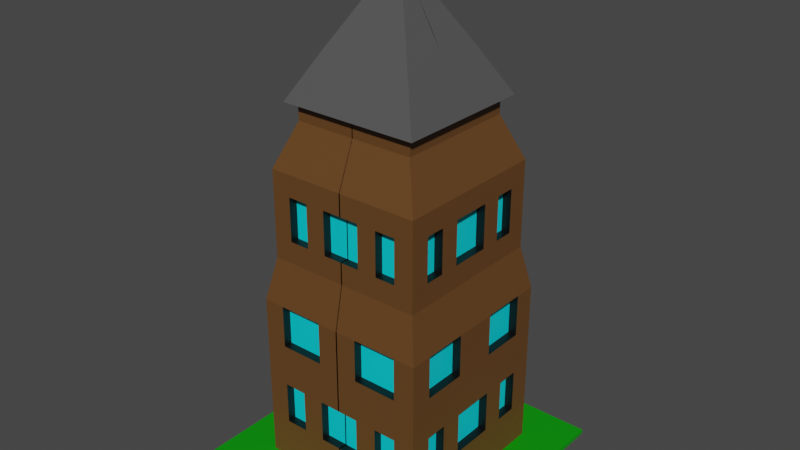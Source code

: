 # Source: Farm_Tower.blend  (saved by Blender 2.91.10; exported with 4.5.12 LTS)
import bpy
from mathutils import Matrix  # noqa: F401  (used for matrix-valued properties, if any)

bpy.ops.wm.read_factory_settings(use_empty=True)
scene = bpy.context.scene
scene.name = 'Scene'

# ---- collections
col_collection = bpy.data.collections.new('Collection'); scene.collection.children.link(col_collection)

# ---- materials (node trees are filled in below, after node groups)
mat_ground = bpy.data.materials.new('Ground')
mat_ground.use_transparent_shadow = False
mat_window = bpy.data.materials.new('Window')
mat_window.use_transparent_shadow = False
mat_roof = bpy.data.materials.new('Roof')
mat_roof.use_transparent_shadow = False
mat_windowwalls = bpy.data.materials.new('WindowWalls')
mat_windowwalls.use_transparent_shadow = False
mat_walls = bpy.data.materials.new('Walls')
mat_walls.use_transparent_shadow = False

# ---- material node trees
mat_ground.use_nodes = True; mat_ground.node_tree.nodes.clear()
_N = mat_ground.node_tree.nodes; _L = mat_ground.node_tree.links
n0 = _N.new('ShaderNodeBsdfPrincipled'); n0.name = 'Principled BSDF'; n0.location = (10, 300)
n0.distribution = 'GGX'
n0.subsurface_method = 'BURLEY'
n0.inputs[0].default_value = (0.0, 0.3, 0.0, 1.0)
n0.inputs[3].default_value = 1.45
n0.inputs[27].default_value = (0.0, 0.0, 0.0, 1.0)
n0.inputs[28].default_value = 1.0
n1 = _N.new('ShaderNodeOutputMaterial'); n1.name = 'Material Output'; n1.location = (300, 300)
_L.new(n0.outputs[0], n1.inputs[0])
n1.is_active_output = True
mat_window.use_nodes = True; mat_window.node_tree.nodes.clear()
_N = mat_window.node_tree.nodes; _L = mat_window.node_tree.links
n0 = _N.new('ShaderNodeBsdfPrincipled'); n0.name = 'Principled BSDF'; n0.location = (10, 300)
n0.distribution = 'GGX'
n0.subsurface_method = 'BURLEY'
n0.inputs[0].default_value = (0.0, 0.7138, 0.8, 1.0)
n0.inputs[3].default_value = 1.45
n0.inputs[27].default_value = (0.0, 0.0, 0.0, 1.0)
n0.inputs[28].default_value = 1.0
n1 = _N.new('ShaderNodeOutputMaterial'); n1.name = 'Material Output'; n1.location = (300, 300)
_L.new(n0.outputs[0], n1.inputs[0])
n1.is_active_output = True
mat_roof.use_nodes = True; mat_roof.node_tree.nodes.clear()
_N = mat_roof.node_tree.nodes; _L = mat_roof.node_tree.links
n0 = _N.new('ShaderNodeBsdfPrincipled'); n0.name = 'Principled BSDF'; n0.location = (10, 300)
n0.distribution = 'GGX'
n0.subsurface_method = 'BURLEY'
n0.inputs[0].default_value = (0.08353, 0.08353, 0.08353, 1.0)
n0.inputs[3].default_value = 1.45
n0.inputs[27].default_value = (0.0, 0.0, 0.0, 1.0)
n0.inputs[28].default_value = 1.0
n1 = _N.new('ShaderNodeOutputMaterial'); n1.name = 'Material Output'; n1.location = (300, 300)
_L.new(n0.outputs[0], n1.inputs[0])
n1.is_active_output = True
mat_windowwalls.use_nodes = True; mat_windowwalls.node_tree.nodes.clear()
_N = mat_windowwalls.node_tree.nodes; _L = mat_windowwalls.node_tree.links
n0 = _N.new('ShaderNodeBsdfPrincipled'); n0.name = 'Principled BSDF'; n0.location = (10, 300)
n0.distribution = 'GGX'
n0.subsurface_method = 'BURLEY'
n0.inputs[0].default_value = (0.0, 0.0, 0.0, 1.0)
n0.inputs[3].default_value = 1.45
n0.inputs[27].default_value = (0.0, 0.0, 0.0, 1.0)
n0.inputs[28].default_value = 1.0
n1 = _N.new('ShaderNodeOutputMaterial'); n1.name = 'Material Output'; n1.location = (300, 300)
_L.new(n0.outputs[0], n1.inputs[0])
n1.is_active_output = True
mat_walls.use_nodes = True; mat_walls.node_tree.nodes.clear()
_N = mat_walls.node_tree.nodes; _L = mat_walls.node_tree.links
n0 = _N.new('ShaderNodeBsdfPrincipled'); n0.name = 'Principled BSDF'; n0.location = (10, 300)
n0.distribution = 'GGX'
n0.subsurface_method = 'BURLEY'
n0.inputs[0].default_value = (0.1301, 0.05613, 0.01521, 1.0)
n0.inputs[3].default_value = 1.45
n0.inputs[27].default_value = (0.0, 0.0, 0.0, 1.0)
n0.inputs[28].default_value = 1.0
n1 = _N.new('ShaderNodeOutputMaterial'); n1.name = 'Material Output'; n1.location = (300, 300)
_L.new(n0.outputs[0], n1.inputs[0])
n1.is_active_output = True

# ---- world
world_world = bpy.data.worlds.new('World'); scene.world = world_world
world_world.use_nodes = True; world_world.node_tree.nodes.clear()
_N = world_world.node_tree.nodes; _L = world_world.node_tree.links
n0 = _N.new('ShaderNodeOutputWorld'); n0.name = 'World Output'; n0.location = (300, 300)
n1 = _N.new('ShaderNodeBackground'); n1.name = 'Background'; n1.location = (10, 300)
n1.inputs[0].default_value = (0.05088, 0.05088, 0.05088, 1.0)
_L.new(n1.outputs[0], n0.inputs[0])
n0.is_active_output = True
world_world.color = (0.05088, 0.05088, 0.05088)
world_world.use_sun_shadow = False
world_world.sun_shadow_jitter_overblur = 0.0

# ---- meshes
me_cube_001 = bpy.data.meshes.new('Cube.001')
me_cube_001.from_pydata([(-1.0, -1.0, 0.0), (-1.0, -1.0, 2.0), (-1.0, 1.0, 0.0), (-1.0, 1.0, 2.0), (1.0, -1.0, 0.0), (1.0, -1.0, 2.0), (1.0, 1.0, 0.0), (1.0, 1.0, 2.0)], [], [(0, 1, 3, 2), (2, 3, 7, 6), (6, 7, 5, 4), (4, 5, 1, 0), (7, 3, 1, 5)])
_uv = me_cube_001.uv_layers.new(name='UVMap')
_uv.uv.foreach_set('vector', [0.375, 0.0, 0.625, 0.0, 0.625, 0.25, 0.375, 0.25, 0.375, 0.25, 0.625, 0.25, 0.625, 0.5, 0.375, 0.5, 0.375, 0.5, 0.625, 0.5, 0.625, 0.75, 0.375, 0.75, 0.375, 0.75, 0.625, 0.75, 0.625, 1.0, 0.375, 1.0, 0.625, 0.5, 0.875, 0.5, 0.875, 0.75, 0.625, 0.75])
me_cube_001.materials.append(mat_ground)
me_cube_001.use_remesh_fix_poles = True
me_cube_001.use_remesh_preserve_attributes = False
me_cube_001.use_mirror_vertex_groups = False
me_cube_001.update()
me_cube_002 = bpy.data.meshes.new('Cube.002')
me_cube_002.from_pydata([(-1.0, 1.0, 0.05), (-0.9, 0.9, 2.5), (-1.0, 1.0, 2.0), (-0.7, 0.7, 4.0), (-0.9, 0.9, 3.5), (0.0, 0.0, 5.625), (0.008032, 1.0, 0.05), (0.008032, 1.0, 2.0), (0.007229, 0.9, 2.5), (0.007229, 0.9, 3.5), (0.005622, 0.7, 4.0), (0.0, 0.8, 4.2), (-1.0, 0.0, 2.0), (-0.9, 0.0, 2.5), (-1.0, 0.0, 0.05), (-0.7, 0.0, 4.0), (-0.9, 0.0, 3.5), (-1.0, 0.5, 0.05), (-0.9, 0.45, 2.5), (-0.9, 0.45, 3.5), (-0.7, 0.35, 4.0), (-0.8, 0.35, 4.2), (-0.35, 0.35, 5.012), (-0.496, 1.0, 0.05), (-0.496, 1.0, 2.0), (-0.4464, 0.9, 2.5), (-0.4464, 0.9, 3.5), (-0.3472, 0.7, 4.0), (-1.0, 0.25, 0.05), (-0.9, 0.225, 2.5), (-0.9, 0.225, 3.5), (-0.7, 0.175, 4.0), (-0.8, 0.175, 4.2), (-1.0, 0.75, 0.05), (-0.9, 0.675, 2.5), (-0.9, 0.675, 3.5), (-0.7, 0.525, 4.0), (-0.8, 0.525, 4.2), (-0.7543, 1.0, 0.05), (-0.7543, 1.0, 2.0), (-0.6789, 0.9, 2.5), (-0.6789, 0.9, 3.5), (-0.528, 0.7, 4.0), (-0.244, 1.0, 2.0), (-0.2196, 0.9, 2.5), (-0.2196, 0.9, 3.5), (-0.1708, 0.7, 4.0), (-0.244, 1.0, 0.05), (-0.525, 0.525, 4.706), (-0.175, 0.175, 5.319), (-1.0, 1.0, 1.025), (-1.0, 0.0, 1.025), (-0.496, 1.0, 1.025), (-1.0, 0.25, 1.025), (-1.0, 0.75, 1.025), (-0.7543, 1.0, 1.025), (-0.244, 1.0, 1.025), (-1.0, 1.0, 1.513), (0.008032, 1.0, 1.513), (-1.0, 0.0, 1.513), (-0.496, 1.0, 1.513), (-1.0, 0.25, 1.513), (-1.0, 0.75, 1.513), (-1.0, 1.0, 0.5375), (0.008032, 1.0, 0.5375), (-1.0, 0.25, 0.5375), (-1.0, 0.75, 0.5375), (-1.0, 0.0, 0.5375), (-0.9, 0.9, 3.0), (-0.4464, 0.9, 3.0), (-0.9, 0.675, 3.0), (-0.9, 0.9, 2.75), (0.007229, 0.9, 2.75), (-0.9, 0.45, 2.75), (-0.4464, 0.9, 2.75), (-0.9, 0.225, 2.75), (-0.9, 0.675, 2.75), (-0.2196, 0.9, 2.75), (-0.9, 0.45, 3.25), (-0.9, 0.225, 3.25), (-0.6789, 0.9, 3.25), (-0.9, 0.9, 3.25), (-0.9, 0.0, 3.25), (-0.7, 0.7, 4.2), (0.005622, 0.7, 4.2), (-0.7, 0.0, 4.2), (-0.7, 0.35, 4.2), (-0.3472, 0.7, 4.2), (-0.7, 0.175, 4.2), (-0.7, 0.525, 4.2), (-0.528, 0.7, 4.2), (-0.1708, 0.7, 4.2), (-0.35, -0.005412, 5.012), (-0.525, 0.0, 4.706), (-0.175, -0.002706, 5.319), (-1.0, 0.75, 2.0), (-1.0, 0.5, 2.0), (-1.0, 0.25, 2.0), (0.008032, 1.0, 1.025), (-1.0, 0.5, 1.025), (-1.0, 0.5, 1.513), (-0.7543, 1.0, 1.513), (-0.244, 1.0, 1.513), (-1.0, 0.5, 0.5375), (-0.496, 1.0, 0.5375), (-0.7543, 1.0, 0.5375), (-0.244, 1.0, 0.5375), (-0.9, 0.0, 2.75), (-0.9, 0.45, 3.0), (-0.9, 0.225, 3.0), (-0.6789, 0.9, 2.75), (-0.6789, 0.9, 3.0), (-0.2196, 0.9, 3.0), (0.007229, 0.9, 3.25), (-0.4464, 0.9, 3.25), (-0.9, 0.675, 3.25), (-0.2196, 0.9, 3.25), (-0.9, 0.75, 2.0), (-0.9, 0.5, 2.0), (-0.7543, 0.9, 2.0), (-0.496, 0.9, 2.0), (-0.9, 0.25, 2.0), (-0.244, 0.9, 2.0), (-0.9, 0.0, 0.5375), (-0.9, 0.0, 1.025), (0.008032, 0.9, 1.025), (-0.9, 0.5, 1.025), (-0.9, 0.75, 1.025), (-0.9, 0.25, 1.025), (-0.7543, 0.9, 1.025), (-0.496, 0.9, 1.025), (-0.244, 0.9, 1.025), (-0.9, 0.5, 1.513), (-0.496, 0.9, 1.513), (-0.9, 0.25, 1.513), (-0.9, 0.75, 1.513), (-0.7543, 0.9, 1.513), (-0.244, 0.9, 1.513), (0.008032, 0.9, 0.5375), (-0.9, 0.5, 0.5375), (-0.496, 0.9, 0.5375), (-0.9, 0.25, 0.5375), (-0.9, 0.75, 0.5375), (-0.7543, 0.9, 0.5375), (-0.244, 0.9, 0.5375), (0.007229, 0.8, 2.75), (0.007229, 0.8, 3.0), (-0.8, 0.0, 2.75), (-0.8, 0.0, 3.0), (-0.8, 0.45, 2.75), (-0.8, 0.45, 3.0), (-0.4464, 0.8, 2.75), (-0.4464, 0.8, 3.0), (-0.8, 0.225, 2.75), (-0.8, 0.225, 3.0), (-0.8, 0.675, 2.75), (-0.8, 0.675, 3.0), (-0.6789, 0.8, 2.75), (-0.6789, 0.8, 3.0), (-0.2196, 0.8, 2.75), (-0.2196, 0.8, 3.0), (0.007229, 0.8, 3.25), (-0.8, 0.0, 3.25), (-0.8, 0.45, 3.25), (-0.4464, 0.8, 3.25), (-0.8, 0.225, 3.25), (-0.8, 0.675, 3.25), (-0.6789, 0.8, 3.25), (-0.2196, 0.8, 3.25), (-0.8, 0.0, 4.2), (-0.3472, 0.8, 4.2), (-0.8, 0.8, 4.2), (-0.528, 0.8, 4.2), (-0.1708, 0.8, 4.2), (0.0, 0.35, 5.012), (0.0, 0.525, 4.706), (0.0, 0.175, 5.319)], [], [(80, 81, 4, 41), (90, 83, 171, 172), (46, 10, 9, 45), (44, 8, 7, 43), (102, 43, 7, 58), (62, 95, 2, 57), (34, 1, 2, 95), (79, 82, 16, 30), (36, 3, 4, 35), (31, 20, 19, 30), (115, 78, 19, 35), (29, 18, 96, 97), (40, 25, 24, 39), (42, 27, 26, 41), (91, 87, 170, 173), (116, 114, 26, 45), (59, 12, 97, 61), (13, 29, 97, 12), (15, 31, 30, 16), (78, 79, 30, 19), (81, 115, 35, 4), (20, 36, 35, 19), (18, 34, 95, 96), (3, 42, 41, 4), (1, 40, 39, 2), (57, 2, 39, 101), (87, 90, 172, 170), (114, 80, 41, 26), (113, 116, 45, 9), (84, 91, 173, 11), (25, 44, 43, 24), (27, 46, 45, 26), (104, 52, 56, 106), (63, 50, 55, 105), (65, 53, 99, 103), (66, 54, 50, 63), (52, 60, 102, 56), (50, 57, 101, 55), (99, 100, 62, 54), (51, 59, 61, 53), (55, 101, 60, 52), (53, 61, 100, 99), (54, 62, 57, 50), (56, 102, 58, 98), (47, 106, 64, 6), (33, 66, 63, 0), (28, 65, 103, 17), (38, 105, 104, 23), (14, 67, 65, 28), (17, 103, 66, 33), (0, 63, 105, 38), (23, 104, 106, 47), (71, 76, 70, 68), (73, 75, 109, 108), (77, 74, 69, 112), (110, 71, 68, 111), (40, 1, 71, 110), (34, 18, 73, 76), (44, 25, 74, 77), (18, 29, 75, 73), (1, 34, 76, 71), (25, 40, 110, 74), (8, 44, 77, 72), (68, 70, 115, 81), (108, 109, 79, 78), (112, 69, 114, 116), (111, 68, 81, 80), (10, 46, 91, 84), (27, 42, 90, 87), (3, 36, 89, 83), (20, 31, 88, 86), (46, 27, 87, 91), (36, 20, 86, 89), (31, 15, 85, 88), (42, 3, 83, 90), (22, 92, 94, 49), (48, 93, 92, 22), (115, 70, 156, 166), (79, 109, 154, 165), (54, 66, 142, 127), (114, 69, 152, 164), (53, 65, 141, 128), (52, 104, 140, 130), (108, 78, 163, 150), (103, 99, 126, 139), (72, 77, 159, 145), (74, 110, 157, 151), (100, 61, 134, 132), (60, 101, 136, 133), (76, 73, 149, 155), (62, 100, 132, 135), (102, 60, 133, 137), (134, 121, 118, 132), (136, 119, 120, 133), (132, 118, 117, 135), (133, 120, 122, 137), (139, 126, 127, 142), (123, 124, 128, 141), (143, 129, 130, 140), (144, 131, 125, 138), (145, 159, 160, 146), (151, 157, 158, 152), (155, 149, 150, 156), (153, 147, 148, 154), (146, 160, 168, 161), (152, 158, 167, 164), (156, 150, 163, 166), (154, 148, 162, 165), (105, 55, 129, 143), (106, 56, 131, 144), (111, 80, 167, 158), (112, 116, 168, 160), (64, 106, 144, 138), (96, 95, 117, 118), (116, 113, 161, 168), (80, 114, 164, 167), (104, 105, 143, 140), (65, 67, 123, 141), (66, 103, 139, 142), (39, 24, 120, 119), (97, 96, 118, 121), (78, 115, 166, 163), (24, 43, 122, 120), (82, 79, 165, 162), (73, 108, 150, 149), (99, 54, 127, 126), (51, 53, 128, 124), (55, 52, 130, 129), (69, 74, 151, 152), (109, 75, 153, 154), (70, 76, 155, 156), (56, 98, 125, 131), (110, 111, 158, 157), (77, 112, 160, 159), (61, 97, 121, 134), (95, 62, 135, 117), (101, 39, 119, 136), (43, 102, 137, 122), (49, 94, 5), (107, 147, 153, 75), (21, 32, 169, 93, 48, 171, 37), (107, 75, 29, 13), (21, 37, 89, 86), (37, 171, 83, 89), (21, 86, 88, 32), (32, 88, 85, 169), (48, 22, 174, 175), (172, 171, 48, 175, 11, 173, 170), (22, 49, 176, 174), (49, 5, 176)])
me_cube_002.polygons.foreach_set('material_index', [3, 3, 3, 3, 3, 3, 3, 3, 3, 3, 3, 3, 3, 3, 3, 3, 3, 3, 3, 3, 3, 3, 3, 3, 3, 3, 3, 3, 3, 3, 3, 3, 3, 3, 3, 3, 3, 3, 3, 3, 3, 3, 3, 3, 3, 3, 3, 3, 3, 3, 3, 3, 3, 3, 3, 3, 3, 3, 3, 3, 3, 3, 3, 3, 3, 3, 3, 3, 3, 3, 3, 3, 3, 3, 3, 1, 1, 2, 2, 2, 2, 2, 2, 2, 2, 2, 2, 2, 2, 2, 2, 2, 0, 0, 0, 0, 0, 0, 0, 0, 0, 0, 0, 0, 0, 0, 0, 0, 2, 2, 2, 2, 2, 2, 2, 2, 2, 2, 2, 2, 2, 2, 2, 2, 2, 2, 2, 2, 2, 2, 2, 2, 2, 2, 2, 2, 2, 2, 1, 2, 1, 3, 3, 3, 3, 3, 1, 1, 1, 1])
_uv = me_cube_002.uv_layers.new(name='UVMap')
_uv.uv.foreach_set('vector', [0.8349, 0.5125, 0.8625, 0.5125, 0.8625, 0.5125, 0.8349, 0.5125, 0.816, 0.5375, 0.8375, 0.5375, 0.8375, 0.5375, 0.816, 0.5375, 0.7713, 0.5375, 0.7493, 0.5375, 0.7491, 0.5125, 0.7774, 0.5125, 0.7774, 0.5125, 0.7491, 0.5125, 0.749, 0.5, 0.7805, 0.5, 0.5625, 0.3445, 0.625, 0.3445, 0.625, 0.376, 0.5625, 0.376, 0.5625, 0.2188, 0.625, 0.2188, 0.625, 0.25, 0.5625, 0.25, 0.8625, 0.5406, 0.8625, 0.5125, 0.875, 0.5, 0.875, 0.5312, 0.8625, 0.5969, 0.8625, 0.625, 0.8625, 0.625, 0.8625, 0.5969, 0.8375, 0.5594, 0.8375, 0.5375, 0.8625, 0.5125, 0.8625, 0.5406, 0.8375, 0.6031, 0.8375, 0.5813, 0.8625, 0.5688, 0.8625, 0.5969, 0.8625, 0.5406, 0.8625, 0.5688, 0.8625, 0.5688, 0.8625, 0.5406, 0.8625, 0.5969, 0.8625, 0.5688, 0.875, 0.5625, 0.875, 0.5938, 0.8349, 0.5125, 0.8058, 0.5125, 0.812, 0.5, 0.8443, 0.5, 0.816, 0.5375, 0.7934, 0.5375, 0.8058, 0.5125, 0.8349, 0.5125, 0.7713, 0.5375, 0.7934, 0.5375, 0.7934, 0.5375, 0.7713, 0.5375, 0.7774, 0.5125, 0.8058, 0.5125, 0.8058, 0.5125, 0.7774, 0.5125, 0.5625, 0.125, 0.625, 0.125, 0.625, 0.1562, 0.5625, 0.1562, 0.8625, 0.625, 0.8625, 0.5969, 0.875, 0.5938, 0.875, 0.625, 0.8375, 0.625, 0.8375, 0.6031, 0.8625, 0.5969, 0.8625, 0.625, 0.8625, 0.5688, 0.8625, 0.5969, 0.8625, 0.5969, 0.8625, 0.5688, 0.8625, 0.5125, 0.8625, 0.5406, 0.8625, 0.5406, 0.8625, 0.5125, 0.8375, 0.5813, 0.8375, 0.5594, 0.8625, 0.5406, 0.8625, 0.5688, 0.8625, 0.5688, 0.8625, 0.5406, 0.875, 0.5312, 0.875, 0.5625, 0.8375, 0.5375, 0.816, 0.5375, 0.8349, 0.5125, 0.8625, 0.5125, 0.8625, 0.5125, 0.8349, 0.5125, 0.8443, 0.5, 0.875, 0.5, 0.5625, 0.25, 0.625, 0.25, 0.625, 0.2807, 0.5625, 0.2807, 0.7934, 0.5375, 0.816, 0.5375, 0.816, 0.5375, 0.7934, 0.5375, 0.8058, 0.5125, 0.8349, 0.5125, 0.8349, 0.5125, 0.8058, 0.5125, 0.7491, 0.5125, 0.7774, 0.5125, 0.7774, 0.5125, 0.7491, 0.5125, 0.7493, 0.5375, 0.7713, 0.5375, 0.7713, 0.5375, 0.7493, 0.5375, 0.8058, 0.5125, 0.7774, 0.5125, 0.7805, 0.5, 0.812, 0.5, 0.7934, 0.5375, 0.7713, 0.5375, 0.7774, 0.5125, 0.8058, 0.5125, 0.4375, 0.313, 0.5, 0.313, 0.5, 0.3445, 0.4375, 0.3445, 0.4375, 0.25, 0.5, 0.25, 0.5, 0.2807, 0.4375, 0.2807, 0.4375, 0.1562, 0.5, 0.1562, 0.5, 0.1875, 0.4375, 0.1875, 0.4375, 0.2188, 0.5, 0.2188, 0.5, 0.25, 0.4375, 0.25, 0.5, 0.313, 0.5625, 0.313, 0.5625, 0.3445, 0.5, 0.3445, 0.5, 0.25, 0.5625, 0.25, 0.5625, 0.2807, 0.5, 0.2807, 0.5, 0.1875, 0.5625, 0.1875, 0.5625, 0.2188, 0.5, 0.2188, 0.5, 0.125, 0.5625, 0.125, 0.5625, 0.1562, 0.5, 0.1562, 0.5, 0.2807, 0.5625, 0.2807, 0.5625, 0.313, 0.5, 0.313, 0.5, 0.1562, 0.5625, 0.1562, 0.5625, 0.1875, 0.5, 0.1875, 0.5, 0.2188, 0.5625, 0.2188, 0.5625, 0.25, 0.5, 0.25, 0.5, 0.3445, 0.5625, 0.3445, 0.5625, 0.376, 0.5, 0.376, 0.375, 0.3445, 0.4375, 0.3445, 0.4375, 0.376, 0.375, 0.376, 0.375, 0.2188, 0.4375, 0.2188, 0.4375, 0.25, 0.375, 0.25, 0.375, 0.1562, 0.4375, 0.1562, 0.4375, 0.1875, 0.375, 0.1875, 0.375, 0.2807, 0.4375, 0.2807, 0.4375, 0.313, 0.375, 0.313, 0.375, 0.125, 0.4375, 0.125, 0.4375, 0.1562, 0.375, 0.1562, 0.375, 0.1875, 0.4375, 0.1875, 0.4375, 0.2188, 0.375, 0.2188, 0.375, 0.25, 0.4375, 0.25, 0.4375, 0.2807, 0.375, 0.2807, 0.375, 0.313, 0.4375, 0.313, 0.4375, 0.3445, 0.375, 0.3445, 0.8625, 0.5125, 0.8625, 0.5406, 0.8625, 0.5406, 0.8625, 0.5125, 0.8625, 0.5688, 0.8625, 0.5969, 0.8625, 0.5969, 0.8625, 0.5688, 0.7774, 0.5125, 0.8058, 0.5125, 0.8058, 0.5125, 0.7774, 0.5125, 0.8349, 0.5125, 0.8625, 0.5125, 0.8625, 0.5125, 0.8349, 0.5125, 0.8349, 0.5125, 0.8625, 0.5125, 0.8625, 0.5125, 0.8349, 0.5125, 0.8625, 0.5406, 0.8625, 0.5688, 0.8625, 0.5688, 0.8625, 0.5406, 0.7774, 0.5125, 0.8058, 0.5125, 0.8058, 0.5125, 0.7774, 0.5125, 0.8625, 0.5688, 0.8625, 0.5969, 0.8625, 0.5969, 0.8625, 0.5688, 0.8625, 0.5125, 0.8625, 0.5406, 0.8625, 0.5406, 0.8625, 0.5125, 0.8058, 0.5125, 0.8349, 0.5125, 0.8349, 0.5125, 0.8058, 0.5125, 0.7491, 0.5125, 0.7774, 0.5125, 0.7774, 0.5125, 0.7491, 0.5125, 0.8625, 0.5125, 0.8625, 0.5406, 0.8625, 0.5406, 0.8625, 0.5125, 0.8625, 0.5688, 0.8625, 0.5969, 0.8625, 0.5969, 0.8625, 0.5688, 0.7774, 0.5125, 0.8058, 0.5125, 0.8058, 0.5125, 0.7774, 0.5125, 0.8349, 0.5125, 0.8625, 0.5125, 0.8625, 0.5125, 0.8349, 0.5125, 0.7493, 0.5375, 0.7713, 0.5375, 0.7713, 0.5375, 0.7493, 0.5375, 0.7934, 0.5375, 0.816, 0.5375, 0.816, 0.5375, 0.7934, 0.5375, 0.8375, 0.5375, 0.8375, 0.5594, 0.8375, 0.5594, 0.8375, 0.5375, 0.8375, 0.5813, 0.8375, 0.6031, 0.8375, 0.6031, 0.8375, 0.5813, 0.7713, 0.5375, 0.7934, 0.5375, 0.7934, 0.5375, 0.7713, 0.5375, 0.8375, 0.5594, 0.8375, 0.5813, 0.8375, 0.5813, 0.8375, 0.5594, 0.8375, 0.6031, 0.8375, 0.625, 0.8375, 0.625, 0.8375, 0.6031, 0.816, 0.5375, 0.8375, 0.5375, 0.8375, 0.5375, 0.816, 0.5375, 0.8375, 0.5375, 0.8375, 0.5819, 0.8375, 0.5597, 0.8375, 0.5375, 0.8375, 0.5375, 0.8375, 0.6041, 0.8375, 0.5819, 0.8375, 0.5375, 0.8625, 0.5406, 0.8625, 0.5406, 0.8625, 0.5406, 0.8625, 0.5406, 0.8625, 0.5969, 0.8625, 0.5969, 0.8625, 0.5969, 0.8625, 0.5969, 0.5, 0.2188, 0.4375, 0.2188, 0.4375, 0.2188, 0.5, 0.2188, 0.8058, 0.5125, 0.8058, 0.5125, 0.8058, 0.5125, 0.8058, 0.5125, 0.5, 0.1562, 0.4375, 0.1562, 0.4375, 0.1562, 0.5, 0.1562, 0.5, 0.313, 0.4375, 0.313, 0.4375, 0.313, 0.5, 0.313, 0.8625, 0.5688, 0.8625, 0.5688, 0.8625, 0.5688, 0.8625, 0.5688, 0.4375, 0.1875, 0.5, 0.1875, 0.5, 0.1875, 0.4375, 0.1875, 0.7491, 0.5125, 0.7774, 0.5125, 0.7774, 0.5125, 0.7491, 0.5125, 0.8058, 0.5125, 0.8349, 0.5125, 0.8349, 0.5125, 0.8058, 0.5125, 0.5625, 0.1875, 0.5625, 0.1562, 0.5625, 0.1562, 0.5625, 0.1875, 0.5625, 0.313, 0.5625, 0.2807, 0.5625, 0.2807, 0.5625, 0.313, 0.8625, 0.5406, 0.8625, 0.5688, 0.8625, 0.5688, 0.8625, 0.5406, 0.5625, 0.2188, 0.5625, 0.1875, 0.5625, 0.1875, 0.5625, 0.2188, 0.5625, 0.3445, 0.5625, 0.313, 0.5625, 0.313, 0.5625, 0.3445, 0.5625, 0.1562, 0.625, 0.1562, 0.625, 0.1875, 0.5625, 0.1875, 0.5625, 0.2807, 0.625, 0.2807, 0.625, 0.313, 0.5625, 0.313, 0.5625, 0.1875, 0.625, 0.1875, 0.625, 0.2188, 0.5625, 0.2188, 0.5625, 0.313, 0.625, 0.313, 0.625, 0.3445, 0.5625, 0.3445, 0.4375, 0.1875, 0.5, 0.1875, 0.5, 0.2188, 0.4375, 0.2188, 0.4375, 0.125, 0.5, 0.125, 0.5, 0.1562, 0.4375, 0.1562, 0.4375, 0.2807, 0.5, 0.2807, 0.5, 0.313, 0.4375, 0.313, 0.4375, 0.3445, 0.5, 0.3445, 0.5, 0.376, 0.4375, 0.376, 0.7491, 0.5125, 0.7774, 0.5125, 0.7774, 0.5125, 0.7491, 0.5125, 0.8058, 0.5125, 0.8349, 0.5125, 0.8349, 0.5125, 0.8058, 0.5125, 0.8625, 0.5406, 0.8625, 0.5688, 0.8625, 0.5688, 0.8625, 0.5406, 0.8625, 0.5969, 0.8625, 0.625, 0.8625, 0.625, 0.8625, 0.5969, 0.7491, 0.5125, 0.7774, 0.5125, 0.7774, 0.5125, 0.7491, 0.5125, 0.8058, 0.5125, 0.8349, 0.5125, 0.8349, 0.5125, 0.8058, 0.5125, 0.8625, 0.5406, 0.8625, 0.5688, 0.8625, 0.5688, 0.8625, 0.5406, 0.8625, 0.5969, 0.8625, 0.625, 0.8625, 0.625, 0.8625, 0.5969, 0.4375, 0.2807, 0.5, 0.2807, 0.5, 0.2807, 0.4375, 0.2807, 0.4375, 0.3445, 0.5, 0.3445, 0.5, 0.3445, 0.4375, 0.3445, 0.8349, 0.5125, 0.8349, 0.5125, 0.8349, 0.5125, 0.8349, 0.5125, 0.7774, 0.5125, 0.7774, 0.5125, 0.7774, 0.5125, 0.7774, 0.5125, 0.4375, 0.376, 0.4375, 0.3445, 0.4375, 0.3445, 0.4375, 0.376, 0.875, 0.5625, 0.875, 0.5312, 0.875, 0.5312, 0.875, 0.5625, 0.7774, 0.5125, 0.7491, 0.5125, 0.7491, 0.5125, 0.7774, 0.5125, 0.8349, 0.5125, 0.8058, 0.5125, 0.8058, 0.5125, 0.8349, 0.5125, 0.4375, 0.313, 0.4375, 0.2807, 0.4375, 0.2807, 0.4375, 0.313, 0.4375, 0.1562, 0.4375, 0.125, 0.4375, 0.125, 0.4375, 0.1562, 0.4375, 0.2188, 0.4375, 0.1875, 0.4375, 0.1875, 0.4375, 0.2188, 0.8443, 0.5, 0.812, 0.5, 0.812, 0.5, 0.8443, 0.5, 0.875, 0.5938, 0.875, 0.5625, 0.875, 0.5625, 0.875, 0.5938, 0.8625, 0.5688, 0.8625, 0.5406, 0.8625, 0.5406, 0.8625, 0.5688, 0.812, 0.5, 0.7805, 0.5, 0.7805, 0.5, 0.812, 0.5, 0.8625, 0.625, 0.8625, 0.5969, 0.8625, 0.5969, 0.8625, 0.625, 0.8625, 0.5688, 0.8625, 0.5688, 0.8625, 0.5688, 0.8625, 0.5688, 0.5, 0.1875, 0.5, 0.2188, 0.5, 0.2188, 0.5, 0.1875, 0.5, 0.125, 0.5, 0.1562, 0.5, 0.1562, 0.5, 0.125, 0.5, 0.2807, 0.5, 0.313, 0.5, 0.313, 0.5, 0.2807, 0.8058, 0.5125, 0.8058, 0.5125, 0.8058, 0.5125, 0.8058, 0.5125, 0.8625, 0.5969, 0.8625, 0.5969, 0.8625, 0.5969, 0.8625, 0.5969, 0.8625, 0.5406, 0.8625, 0.5406, 0.8625, 0.5406, 0.8625, 0.5406, 0.5, 0.3445, 0.5, 0.376, 0.5, 0.376, 0.5, 0.3445, 0.8349, 0.5125, 0.8349, 0.5125, 0.8349, 0.5125, 0.8349, 0.5125, 0.7774, 0.5125, 0.7774, 0.5125, 0.7774, 0.5125, 0.7774, 0.5125, 0.5625, 0.1562, 0.625, 0.1562, 0.625, 0.1562, 0.5625, 0.1562, 0.625, 0.2188, 0.5625, 0.2188, 0.5625, 0.2188, 0.625, 0.2188, 0.5625, 0.2807, 0.625, 0.2807, 0.625, 0.2807, 0.5625, 0.2807, 0.625, 0.3445, 0.5625, 0.3445, 0.5625, 0.3445, 0.625, 0.3445, 0.8375, 0.5375, 0.8375, 0.5597, 0.8375, 0.5375, 0.0, 0.0, 0.8625, 0.625, 0.8625, 0.5969, 0.8625, 0.5969, 0.0, 0.0, 0.0, 0.0, 0.0, 0.0, 0.8375, 0.6041, 0.7937, 0.5375, 0.8375, 0.5375, 0.0, 0.0, 0.0, 0.0, 0.8625, 0.5969, 0.0, 0.0, 0.0, 0.0, 0.0, 0.0, 0.0, 0.0, 0.8375, 0.5594, 0.8375, 0.5813, 0.0, 0.0, 0.8375, 0.5375, 0.8375, 0.5375, 0.8375, 0.5594, 0.0, 0.0, 0.8375, 0.5813, 0.8375, 0.6031, 0.0, 0.0, 0.0, 0.0, 0.8375, 0.6031, 0.8375, 0.625, 0.0, 0.0, 0.8375, 0.5375, 0.8375, 0.5375, 0.0, 0.0, 0.0, 0.0, 0.816, 0.5375, 0.8375, 0.5375, 0.8375, 0.5375, 0.0, 0.0, 0.7493, 0.5375, 0.7713, 0.5375, 0.7934, 0.5375, 0.8375, 0.5375, 0.8375, 0.5375, 0.0, 0.0, 0.0, 0.0, 0.8375, 0.5375, 0.8375, 0.5375, 0.0, 0.0])
me_cube_002.materials.append(mat_window)
me_cube_002.materials.append(mat_roof)
me_cube_002.materials.append(mat_windowwalls)
me_cube_002.materials.append(mat_walls)
me_cube_002.use_remesh_fix_poles = True
me_cube_002.use_remesh_preserve_attributes = False
me_cube_002.use_mirror_vertex_groups = False
me_cube_002.update()

# ---- objects
ob_ground = bpy.data.objects.new('Ground', me_cube_001)
ob_building = bpy.data.objects.new('Building', me_cube_002)

# ---- transforms, parenting, visibility, modifiers, constraints
ob_ground.location = (0.0, 0.0, 0.0)
ob_ground.scale = (1.5, 1.5, 0.025)
ob_ground.lock_scale = (True, True, True)
ob_ground.lineart.crease_threshold = 0.0
ob_building.location = (0.0, 0.0, 0.0)
ob_building.lineart.crease_threshold = 0.0
_m = ob_building.modifiers.new('Mirror', 'MIRROR')
_m.use_axis = (True, True, False)
_m.merge_threshold = 0.01

# ---- collection membership
col_collection.objects.link(ob_ground)
col_collection.objects.link(ob_building)

# ---- scene / render settings (as saved in the file)
scene.frame_start = 1; scene.frame_end = 250; scene.frame_set(5)
scene.render.engine = 'BLENDER_EEVEE_NEXT'
scene.cycles.use_denoising = False
scene.cycles.samples = 128
scene.cycles.sampling_pattern = 'TABULATED_SOBOL'
scene.cycles.use_adaptive_sampling = False
scene.cycles.use_light_tree = False
scene.view_settings.view_transform = 'Filmic'
bpy.context.view_layer.update()

# ---- added for rendering (the .blend has no active camera and no usable light): camera, sun
cam_auto = bpy.data.cameras.new('AutoCamera')
cam_auto.lens = 50.0
cam_auto.sensor_width = 36.0
cam_auto.clip_end = 1000.0
ob_auto_camera = bpy.data.objects.new('AutoCamera', cam_auto)
scene.collection.objects.link(ob_auto_camera)
ob_auto_camera.location = (6.51906, -7.82287, 8.02794)
ob_auto_camera.rotation_euler = (1.09748, -7.21219e-08, 0.694738)
scene.camera = ob_auto_camera
light_auto_sun = bpy.data.lights.new('AutoSun', 'SUN')
light_auto_sun.energy = 3.0
light_auto_sun.angle = 0.0523599
ob_auto_sun = bpy.data.objects.new('AutoSun', light_auto_sun)
scene.collection.objects.link(ob_auto_sun)
ob_auto_sun.rotation_euler = (0.872665, 0.174533, 0.523599)
bpy.context.view_layer.update()
